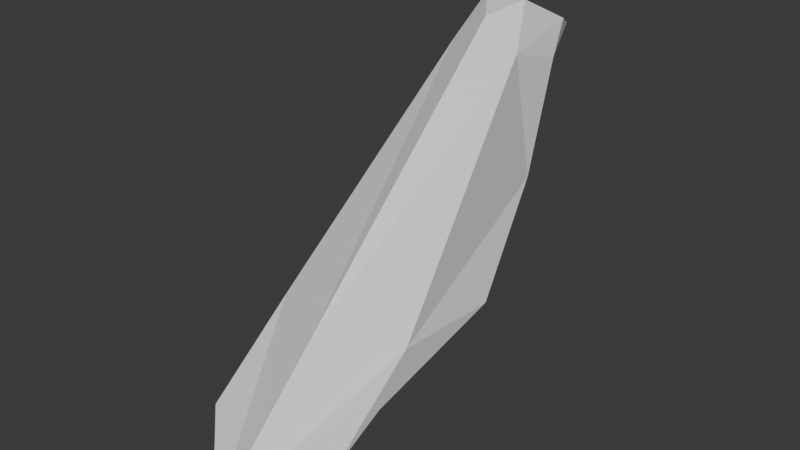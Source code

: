 # Source: crow.blend  (saved by Blender 4.2.66; exported with 4.5.12 LTS)
import bpy
from mathutils import Matrix  # noqa: F401  (used for matrix-valued properties, if any)

bpy.ops.wm.read_factory_settings(use_empty=True)
scene = bpy.context.scene
scene.name = 'Scene'

# ---- materials (node trees are filled in below, after node groups)
mat_material = bpy.data.materials.new('Material')
mat_material.alpha_threshold = 0.0
mat_material.roughness = 0.5
mat_material.line_color = (0.0, 0.0, 0.0, 1.0)

# ---- material node trees
mat_material.use_nodes = True; mat_material.node_tree.nodes.clear()
_N = mat_material.node_tree.nodes; _L = mat_material.node_tree.links
n0 = _N.new('ShaderNodeOutputMaterial'); n0.name = 'Material Output'; n0.location = (300, 300)
n1 = _N.new('ShaderNodeBsdfPrincipled'); n1.name = 'Principled BSDF'; n1.location = (10, 300)
n1.inputs[3].default_value = 1.45
_L.new(n1.outputs[0], n0.inputs[0])
n0.is_active_output = True

# ---- world
world_world = bpy.data.worlds.new('World'); scene.world = world_world
world_world.use_nodes = True; world_world.node_tree.nodes.clear()
_N = world_world.node_tree.nodes; _L = world_world.node_tree.links
n0 = _N.new('ShaderNodeOutputWorld'); n0.name = 'World Output'; n0.location = (300, 300)
n1 = _N.new('ShaderNodeBackground'); n1.name = 'Background'; n1.location = (10, 300)
n1.inputs[0].default_value = (0.05088, 0.05088, 0.05088, 1.0)
_L.new(n1.outputs[0], n0.inputs[0])
n0.is_active_output = True
world_world.color = (0.05088, 0.05088, 0.05088)
world_world.sun_shadow_jitter_overblur = 0.0

# ---- meshes
me_cube = bpy.data.meshes.new('Cube')
me_cube.from_pydata([(-0.3, 0.9, 0.8), (-0.5, -1.1, -0.8), (-0.18, 1.24, 0.94), (-0.5, -1.5, -1.0), (0.0, -1.1, -0.9), (0.0, 1.29, 0.94), (0.0, -2.0, -1.3), (0.0, 0.9, 0.8), (-0.5, -0.85, -0.5), (-0.5, -0.05, -0.55), (0.0, 0.15, -0.75), (0.0, -1.15, -0.5), (-0.25, 0.545, 0.91), (-0.3, 0.675, 0.025), (0.0, 0.675, 0.025), (0.0, 0.545, 1.11), (-0.25, 1.078, 1.02), (0.0, 1.078, 1.02), (-0.01, 1.335, 0.845), (0.0, 1.385, 0.845), (0.0, 0.7613, 1.195), (-0.15, 0.7613, 1.195)], [], [(19, 18, 2, 5), (17, 5, 2, 16), (12, 21, 16), (13, 0, 7, 14), (4, 6, 3), (1, 9, 10), (3, 8, 9, 1), (6, 11, 8, 3), (13, 14, 10), (8, 12, 13, 9), (11, 15, 12, 8), (13, 12, 0), (20, 17, 16, 21), (15, 20, 21, 12), (7, 0, 18, 19), (0, 16, 2), (18, 0, 2), (0, 12, 16), (1, 4, 3), (4, 1, 10), (9, 13, 10)])
_uv = me_cube.uv_layers.new(name='UVMap')
_uv.uv.foreach_set('vector', [0.75, 0.625, 0.875, 0.625, 0.875, 0.75, 0.75, 0.75, 0.5938, 0.875, 0.625, 0.875, 0.625, 1.0, 0.5938, 1.0, 0.5625, 0.0, 0.5781, 0.0, 0.5938, 0.0, 0.5625, 0.25, 0.625, 0.25, 0.625, 0.375, 0.5625, 0.375, 0.25, 0.5, 0.25, 0.75, 0.125, 0.75, 0.375, 0.25, 0.5, 0.25, 0.5, 0.375, 0.375, 0.0, 0.5, 0.0, 0.5, 0.25, 0.375, 0.25, 0.375, 0.875, 0.5, 0.875, 0.5, 1.0, 0.375, 1.0, 0.5625, 0.25, 0.5625, 0.375, 0.5, 0.375, 0.5, 0.0, 0.5625, 0.0, 0.5625, 0.25, 0.5, 0.25, 0.5, 0.875, 0.5625, 0.875, 0.5625, 1.0, 0.5, 1.0, 0.5625, 0.25, 0.5625, 0.0, 0.625, 0.25, 0.5781, 0.875, 0.5938, 0.875, 0.5938, 1.0, 0.5781, 1.0, 0.5625, 0.875, 0.5781, 0.875, 0.5781, 1.0, 0.5625, 1.0, 0.75, 0.5, 0.875, 0.5, 0.875, 0.625, 0.75, 0.625, 0.625, 0.25, 0.5938, 0.0, 0.625, 0.0, 0.625, 0.125, 0.625, 0.25, 0.625, 0.0, 0.625, 0.25, 0.5625, 0.0, 0.5938, 0.0, 0.125, 0.5, 0.25, 0.5, 0.125, 0.75, 0.375, 0.375, 0.375, 0.25, 0.5, 0.375, 0.5, 0.25, 0.5625, 0.25, 0.5, 0.375])
me_cube.materials.append(mat_material)
me_cube.use_mirror_vertex_groups = False
me_cube.update()

# ---- objects
ob_cube = bpy.data.objects.new('Cube', me_cube)
ob_empty = bpy.data.objects.new('Empty', None)

# ---- transforms, parenting, visibility, modifiers, constraints
ob_cube.location = (0.0, 0.0, 0.0)
ob_cube.lock_rotations_4d = False
ob_cube.empty_display_type = 'ARROWS'
ob_cube.lineart.crease_threshold = 0.0
_m = ob_cube.modifiers.new('Mirror', 'MIRROR')
ob_empty.location = (0.0, 0.0, 0.0)
ob_empty.rotation_euler = (1.571, -0.0, 1.571)
ob_empty.empty_display_type = 'IMAGE'
ob_empty.empty_display_size = 5.0

# ---- collection membership
scene.collection.objects.link(ob_cube)
scene.collection.objects.link(ob_empty)

# ---- scene / render settings (as saved in the file)
scene.frame_start = 1; scene.frame_end = 250; scene.frame_set(1)
scene.render.engine = 'BLENDER_EEVEE_NEXT'
bpy.context.view_layer.update()

# ---- added for rendering (the .blend has no active camera and no usable light): camera, sun
cam_auto = bpy.data.cameras.new('AutoCamera')
cam_auto.lens = 50.0
cam_auto.sensor_width = 36.0
cam_auto.clip_end = 1000.0
ob_auto_camera = bpy.data.objects.new('AutoCamera', cam_auto)
scene.collection.objects.link(ob_auto_camera)
ob_auto_camera.location = (3.9992, -5.10654, 3.14686)
ob_auto_camera.rotation_euler = (1.09748, -7.21219e-08, 0.694738)
scene.camera = ob_auto_camera
light_auto_sun = bpy.data.lights.new('AutoSun', 'SUN')
light_auto_sun.energy = 3.0
light_auto_sun.angle = 0.0523599
ob_auto_sun = bpy.data.objects.new('AutoSun', light_auto_sun)
scene.collection.objects.link(ob_auto_sun)
ob_auto_sun.rotation_euler = (0.872665, 0.174533, 0.523599)
bpy.context.view_layer.update()
